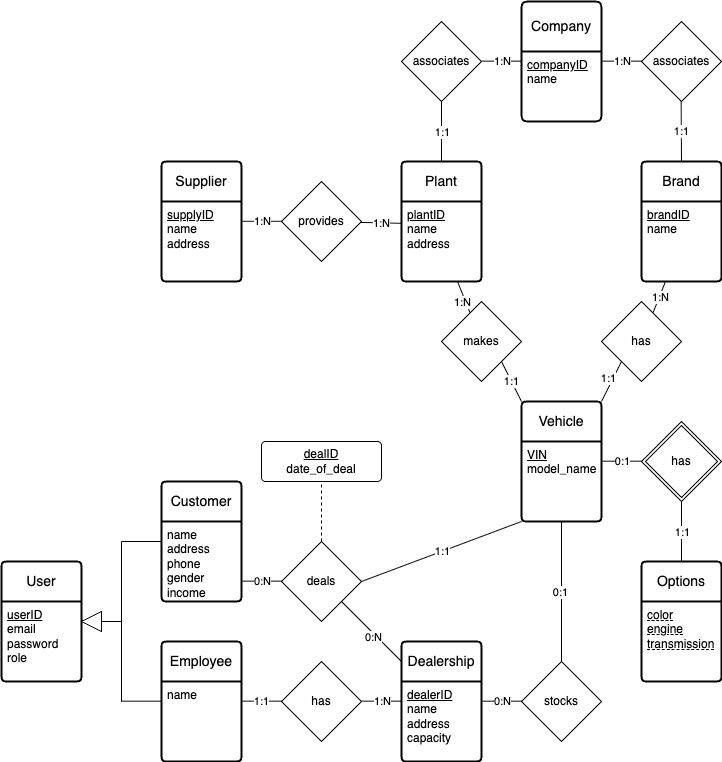

The diagram above was exported from draw.io. Its source (the exported page's mxGraphModel, read from the mxfile embedded in the PNG):
<mxGraphModel dx="990" dy="837" grid="1" gridSize="10" guides="1" tooltips="1" connect="1" arrows="1" fold="1" page="1" pageScale="1" pageWidth="850" pageHeight="1100" background="#ffffff" math="0" shadow="0">
  <root>
    <mxCell id="0" />
    <mxCell id="1" parent="0" />
    <mxCell id="26" style="edgeStyle=none;html=1;" parent="1" source="11" target="10" edge="1">
      <mxGeometry relative="1" as="geometry" />
    </mxCell>
    <mxCell id="2" value="Company" style="swimlane;childLayout=stackLayout;horizontal=1;startSize=50;horizontalStack=0;rounded=1;fontSize=14;fontStyle=0;strokeWidth=2;resizeParent=0;resizeLast=1;shadow=0;dashed=0;align=center;arcSize=4;whiteSpace=wrap;html=1;" parent="1" vertex="1">
      <mxGeometry x="540" y="40" width="80" height="120" as="geometry" />
    </mxCell>
    <mxCell id="3" value="&lt;u&gt;companyID&lt;/u&gt;&lt;div&gt;name&lt;/div&gt;" style="align=left;strokeColor=none;fillColor=none;spacingLeft=4;fontSize=12;verticalAlign=top;resizable=0;rotatable=0;part=1;html=1;" parent="2" vertex="1">
      <mxGeometry y="50" width="80" height="70" as="geometry" />
    </mxCell>
    <mxCell id="4" value="Vehicle" style="swimlane;childLayout=stackLayout;horizontal=1;startSize=40;horizontalStack=0;rounded=1;fontSize=14;fontStyle=0;strokeWidth=2;resizeParent=0;resizeLast=1;shadow=0;dashed=0;align=center;arcSize=4;whiteSpace=wrap;html=1;" parent="1" vertex="1">
      <mxGeometry x="540" y="440" width="80" height="120" as="geometry" />
    </mxCell>
    <mxCell id="5" value="&lt;u&gt;VIN&lt;/u&gt;&lt;div&gt;model_name&lt;/div&gt;" style="align=left;strokeColor=none;fillColor=none;spacingLeft=4;fontSize=12;verticalAlign=top;resizable=0;rotatable=0;part=1;html=1;" parent="4" vertex="1">
      <mxGeometry y="40" width="80" height="80" as="geometry" />
    </mxCell>
    <mxCell id="6" value="Supplier" style="swimlane;childLayout=stackLayout;horizontal=1;startSize=40;horizontalStack=0;rounded=1;fontSize=14;fontStyle=0;strokeWidth=2;resizeParent=0;resizeLast=1;shadow=0;dashed=0;align=center;arcSize=4;whiteSpace=wrap;html=1;" parent="1" vertex="1">
      <mxGeometry x="180" y="200" width="80" height="120" as="geometry" />
    </mxCell>
    <mxCell id="7" value="&lt;u&gt;supplyID&lt;/u&gt;&lt;div&gt;name&lt;/div&gt;&lt;div&gt;address&lt;/div&gt;" style="align=left;strokeColor=none;fillColor=none;spacingLeft=4;fontSize=12;verticalAlign=top;resizable=0;rotatable=0;part=1;html=1;" parent="6" vertex="1">
      <mxGeometry y="40" width="80" height="80" as="geometry" />
    </mxCell>
    <mxCell id="8" value="Plant" style="swimlane;childLayout=stackLayout;horizontal=1;startSize=40;horizontalStack=0;rounded=1;fontSize=14;fontStyle=0;strokeWidth=2;resizeParent=0;resizeLast=1;shadow=0;dashed=0;align=center;arcSize=4;whiteSpace=wrap;html=1;" parent="1" vertex="1">
      <mxGeometry x="420" y="200" width="80" height="120" as="geometry" />
    </mxCell>
    <mxCell id="9" value="&lt;u&gt;plantID&lt;/u&gt;&lt;div&gt;name&lt;/div&gt;&lt;div&gt;address&lt;/div&gt;" style="align=left;strokeColor=none;fillColor=none;spacingLeft=4;fontSize=12;verticalAlign=top;resizable=0;rotatable=0;part=1;html=1;" parent="8" vertex="1">
      <mxGeometry y="40" width="80" height="80" as="geometry" />
    </mxCell>
    <mxCell id="10" value="Brand" style="swimlane;childLayout=stackLayout;horizontal=1;startSize=40;horizontalStack=0;rounded=1;fontSize=14;fontStyle=0;strokeWidth=2;resizeParent=0;resizeLast=1;shadow=0;dashed=0;align=center;arcSize=4;whiteSpace=wrap;html=1;" parent="1" vertex="1">
      <mxGeometry x="660" y="200" width="80" height="120" as="geometry" />
    </mxCell>
    <mxCell id="11" value="&lt;u&gt;brandID&lt;/u&gt;&lt;div&gt;name&lt;/div&gt;" style="align=left;strokeColor=none;fillColor=none;spacingLeft=4;fontSize=12;verticalAlign=top;resizable=0;rotatable=0;part=1;html=1;" parent="10" vertex="1">
      <mxGeometry y="40" width="80" height="80" as="geometry" />
    </mxCell>
    <mxCell id="12" value="Options" style="swimlane;childLayout=stackLayout;horizontal=1;startSize=40;horizontalStack=0;rounded=1;fontSize=14;fontStyle=0;strokeWidth=2;resizeParent=0;resizeLast=1;shadow=0;dashed=0;align=center;arcSize=4;whiteSpace=wrap;html=1;" parent="1" vertex="1">
      <mxGeometry x="660" y="600" width="80" height="120" as="geometry" />
    </mxCell>
    <mxCell id="13" value="&lt;div style=&quot;text-decoration: underline dashed&quot;&gt;color&lt;/div&gt;&lt;div style=&quot;text-decoration: underline dashed&quot;&gt;engine&lt;/div&gt;&lt;div style=&quot;text-decoration: underline dashed&quot;&gt;transmission&lt;/div&gt;" style="align=left;strokeColor=none;fillColor=none;spacingLeft=4;fontSize=12;verticalAlign=top;resizable=0;rotatable=0;part=1;html=1;" parent="12" vertex="1">
      <mxGeometry y="40" width="80" height="80" as="geometry" />
    </mxCell>
    <mxCell id="15" value="Customer" style="swimlane;childLayout=stackLayout;horizontal=1;startSize=40;horizontalStack=0;rounded=1;fontSize=14;fontStyle=0;strokeWidth=2;resizeParent=0;resizeLast=1;shadow=0;dashed=0;align=center;arcSize=4;whiteSpace=wrap;html=1;" parent="1" vertex="1">
      <mxGeometry x="180" y="520" width="80" height="120" as="geometry" />
    </mxCell>
    <mxCell id="16" value="name&lt;div&gt;address&lt;/div&gt;&lt;div&gt;phone&lt;/div&gt;&lt;div&gt;gender&lt;/div&gt;&lt;div&gt;income&lt;/div&gt;" style="align=left;strokeColor=none;fillColor=none;spacingLeft=4;fontSize=12;verticalAlign=top;resizable=0;rotatable=0;part=1;html=1;" parent="15" vertex="1">
      <mxGeometry y="40" width="80" height="80" as="geometry" />
    </mxCell>
    <mxCell id="80" value="" style="edgeStyle=none;html=1;endArrow=none;endFill=0;" parent="1" source="19" target="76" edge="1">
      <mxGeometry relative="1" as="geometry" />
    </mxCell>
    <mxCell id="82" value="0:N" style="edgeLabel;html=1;align=center;verticalAlign=middle;resizable=0;points=[];" parent="80" vertex="1" connectable="0">
      <mxGeometry relative="1" as="geometry">
        <mxPoint x="1" y="5" as="offset" />
      </mxGeometry>
    </mxCell>
    <mxCell id="19" value="Dealership" style="swimlane;childLayout=stackLayout;horizontal=1;startSize=40;horizontalStack=0;rounded=1;fontSize=14;fontStyle=0;strokeWidth=2;resizeParent=0;resizeLast=1;shadow=0;dashed=0;align=center;arcSize=4;whiteSpace=wrap;html=1;" parent="1" vertex="1">
      <mxGeometry x="420" y="680" width="80" height="120" as="geometry" />
    </mxCell>
    <mxCell id="20" value="&lt;u&gt;dealerID&lt;/u&gt;&lt;div&gt;name&lt;/div&gt;&lt;div&gt;address&lt;/div&gt;&lt;div&gt;capacity&lt;/div&gt;" style="align=left;strokeColor=none;fillColor=none;spacingLeft=4;fontSize=12;verticalAlign=top;resizable=0;rotatable=0;part=1;html=1;" parent="19" vertex="1">
      <mxGeometry y="40" width="80" height="80" as="geometry" />
    </mxCell>
    <mxCell id="21" value="provides" style="shape=rhombus;perimeter=rhombusPerimeter;whiteSpace=wrap;html=1;align=center;" parent="1" vertex="1">
      <mxGeometry x="300" y="220" width="80" height="80" as="geometry" />
    </mxCell>
    <mxCell id="22" style="edgeStyle=none;html=1;entryX=0;entryY=0.273;entryDx=0;entryDy=0;entryPerimeter=0;endArrow=none;endFill=0;" parent="1" source="21" target="9" edge="1">
      <mxGeometry relative="1" as="geometry" />
    </mxCell>
    <mxCell id="25" value="1:N" style="edgeLabel;html=1;align=center;verticalAlign=middle;resizable=0;points=[];" parent="22" vertex="1" connectable="0">
      <mxGeometry relative="1" as="geometry">
        <mxPoint as="offset" />
      </mxGeometry>
    </mxCell>
    <mxCell id="23" style="edgeStyle=none;html=1;entryX=0;entryY=0.273;entryDx=0;entryDy=0;entryPerimeter=0;endArrow=none;endFill=0;" parent="1" edge="1">
      <mxGeometry relative="1" as="geometry">
        <mxPoint x="260" y="259.81" as="sourcePoint" />
        <mxPoint x="300" y="259.81" as="targetPoint" />
      </mxGeometry>
    </mxCell>
    <mxCell id="24" value="1:N" style="edgeLabel;html=1;align=center;verticalAlign=middle;resizable=0;points=[];" parent="23" vertex="1" connectable="0">
      <mxGeometry relative="1" as="geometry">
        <mxPoint as="offset" />
      </mxGeometry>
    </mxCell>
    <mxCell id="28" style="edgeStyle=none;html=1;endArrow=none;endFill=0;" parent="1" edge="1">
      <mxGeometry relative="1" as="geometry">
        <mxPoint x="540" y="99.66" as="targetPoint" />
        <mxPoint x="500" y="99.66" as="sourcePoint" />
      </mxGeometry>
    </mxCell>
    <mxCell id="31" value="1:N" style="edgeLabel;html=1;align=center;verticalAlign=middle;resizable=0;points=[];" parent="28" vertex="1" connectable="0">
      <mxGeometry relative="1" as="geometry">
        <mxPoint as="offset" />
      </mxGeometry>
    </mxCell>
    <mxCell id="29" style="edgeStyle=none;html=1;entryX=0.5;entryY=0;entryDx=0;entryDy=0;endArrow=none;endFill=0;" parent="1" source="27" target="8" edge="1">
      <mxGeometry relative="1" as="geometry" />
    </mxCell>
    <mxCell id="30" value="1:1" style="edgeLabel;html=1;align=center;verticalAlign=middle;resizable=0;points=[];" parent="29" vertex="1" connectable="0">
      <mxGeometry relative="1" as="geometry">
        <mxPoint as="offset" />
      </mxGeometry>
    </mxCell>
    <mxCell id="27" value="associates" style="shape=rhombus;perimeter=rhombusPerimeter;whiteSpace=wrap;html=1;align=center;" parent="1" vertex="1">
      <mxGeometry x="420" y="60" width="80" height="80" as="geometry" />
    </mxCell>
    <mxCell id="33" value="associates" style="shape=rhombus;perimeter=rhombusPerimeter;whiteSpace=wrap;html=1;align=center;" parent="1" vertex="1">
      <mxGeometry x="660" y="60" width="80" height="80" as="geometry" />
    </mxCell>
    <mxCell id="34" style="edgeStyle=none;html=1;endArrow=none;endFill=0;" parent="1" edge="1">
      <mxGeometry relative="1" as="geometry">
        <mxPoint x="699.66" y="140" as="sourcePoint" />
        <mxPoint x="700" y="200" as="targetPoint" />
      </mxGeometry>
    </mxCell>
    <mxCell id="51" value="1:1" style="edgeLabel;html=1;align=center;verticalAlign=middle;resizable=0;points=[];" parent="34" vertex="1" connectable="0">
      <mxGeometry relative="1" as="geometry">
        <mxPoint as="offset" />
      </mxGeometry>
    </mxCell>
    <mxCell id="46" value="" style="edgeStyle=none;html=1;endArrow=none;endFill=0;" parent="1" source="38" target="9" edge="1">
      <mxGeometry relative="1" as="geometry" />
    </mxCell>
    <mxCell id="47" value="1:N" style="edgeLabel;html=1;align=center;verticalAlign=middle;resizable=0;points=[];" parent="46" vertex="1" connectable="0">
      <mxGeometry relative="1" as="geometry">
        <mxPoint x="-2" y="5" as="offset" />
      </mxGeometry>
    </mxCell>
    <mxCell id="53" style="edgeStyle=none;html=1;exitX=1;exitY=1;exitDx=0;exitDy=0;endArrow=none;endFill=0;entryX=0;entryY=0;entryDx=0;entryDy=0;" parent="1" source="38" target="4" edge="1">
      <mxGeometry relative="1" as="geometry">
        <mxPoint x="377" y="532" as="targetPoint" />
      </mxGeometry>
    </mxCell>
    <mxCell id="57" value="1:1" style="edgeLabel;html=1;align=center;verticalAlign=middle;resizable=0;points=[];" parent="53" vertex="1" connectable="0">
      <mxGeometry relative="1" as="geometry">
        <mxPoint as="offset" />
      </mxGeometry>
    </mxCell>
    <mxCell id="38" value="makes" style="shape=rhombus;perimeter=rhombusPerimeter;whiteSpace=wrap;html=1;align=center;" parent="1" vertex="1">
      <mxGeometry x="460" y="340" width="80" height="80" as="geometry" />
    </mxCell>
    <mxCell id="45" value="" style="edgeStyle=none;html=1;endArrow=none;endFill=0;" parent="1" source="40" target="11" edge="1">
      <mxGeometry relative="1" as="geometry" />
    </mxCell>
    <mxCell id="48" value="1:N" style="edgeLabel;html=1;align=center;verticalAlign=middle;resizable=0;points=[];" parent="45" vertex="1" connectable="0">
      <mxGeometry relative="1" as="geometry">
        <mxPoint x="1" as="offset" />
      </mxGeometry>
    </mxCell>
    <mxCell id="91" style="edgeStyle=none;html=1;exitX=0;exitY=1;exitDx=0;exitDy=0;endArrow=none;endFill=0;entryX=1;entryY=0;entryDx=0;entryDy=0;" parent="1" source="40" target="4" edge="1">
      <mxGeometry relative="1" as="geometry">
        <mxPoint x="500.0000000000001" y="530" as="targetPoint" />
      </mxGeometry>
    </mxCell>
    <mxCell id="92" value="1:1" style="edgeLabel;html=1;align=center;verticalAlign=middle;resizable=0;points=[];" parent="91" vertex="1" connectable="0">
      <mxGeometry x="-0.158" y="-2" relative="1" as="geometry">
        <mxPoint x="-3" as="offset" />
      </mxGeometry>
    </mxCell>
    <mxCell id="40" value="has" style="shape=rhombus;perimeter=rhombusPerimeter;whiteSpace=wrap;html=1;align=center;" parent="1" vertex="1">
      <mxGeometry x="620" y="340" width="80" height="80" as="geometry" />
    </mxCell>
    <mxCell id="49" style="edgeStyle=none;html=1;endArrow=none;endFill=0;" parent="1" edge="1">
      <mxGeometry relative="1" as="geometry">
        <mxPoint x="660" y="99.66" as="targetPoint" />
        <mxPoint x="620" y="99.66" as="sourcePoint" />
      </mxGeometry>
    </mxCell>
    <mxCell id="50" value="1:N" style="edgeLabel;html=1;align=center;verticalAlign=middle;resizable=0;points=[];" parent="49" vertex="1" connectable="0">
      <mxGeometry relative="1" as="geometry">
        <mxPoint as="offset" />
      </mxGeometry>
    </mxCell>
    <mxCell id="58" value="has" style="shape=rhombus;double=1;perimeter=rhombusPerimeter;whiteSpace=wrap;html=1;align=center;" parent="1" vertex="1">
      <mxGeometry x="660" y="460" width="80" height="80" as="geometry" />
    </mxCell>
    <mxCell id="60" style="edgeStyle=none;html=1;entryX=0.5;entryY=0;entryDx=0;entryDy=0;endArrow=none;endFill=0;exitX=0.5;exitY=1;exitDx=0;exitDy=0;" parent="1" source="58" target="12" edge="1">
      <mxGeometry relative="1" as="geometry">
        <mxPoint x="700" y="619.69" as="sourcePoint" />
        <mxPoint x="740" y="619.69" as="targetPoint" />
      </mxGeometry>
    </mxCell>
    <mxCell id="61" value="1:1" style="edgeLabel;html=1;align=center;verticalAlign=middle;resizable=0;points=[];" parent="60" vertex="1" connectable="0">
      <mxGeometry relative="1" as="geometry">
        <mxPoint as="offset" />
      </mxGeometry>
    </mxCell>
    <mxCell id="72" style="edgeStyle=none;html=1;entryX=0.5;entryY=1;entryDx=0;entryDy=0;endArrow=none;endFill=0;" parent="1" source="71" target="5" edge="1">
      <mxGeometry relative="1" as="geometry" />
    </mxCell>
    <mxCell id="74" value="0:1" style="edgeLabel;html=1;align=center;verticalAlign=middle;resizable=0;points=[];" parent="72" vertex="1" connectable="0">
      <mxGeometry relative="1" as="geometry">
        <mxPoint x="-2" as="offset" />
      </mxGeometry>
    </mxCell>
    <mxCell id="71" value="stocks" style="shape=rhombus;perimeter=rhombusPerimeter;whiteSpace=wrap;html=1;align=center;" parent="1" vertex="1">
      <mxGeometry x="540" y="700" width="80" height="80" as="geometry" />
    </mxCell>
    <mxCell id="114" value="" style="edgeStyle=none;html=1;endArrow=none;endFill=0;dashed=1;" parent="1" source="76" target="84" edge="1">
      <mxGeometry relative="1" as="geometry" />
    </mxCell>
    <mxCell id="76" value="deals" style="shape=rhombus;perimeter=rhombusPerimeter;whiteSpace=wrap;html=1;align=center;" parent="1" vertex="1">
      <mxGeometry x="300" y="580" width="80" height="80" as="geometry" />
    </mxCell>
    <mxCell id="77" style="edgeStyle=none;html=1;exitX=0;exitY=1;exitDx=0;exitDy=0;entryX=1;entryY=0.5;entryDx=0;entryDy=0;endArrow=none;endFill=0;" parent="1" source="5" target="76" edge="1">
      <mxGeometry relative="1" as="geometry" />
    </mxCell>
    <mxCell id="81" value="1:1" style="edgeLabel;html=1;align=center;verticalAlign=middle;resizable=0;points=[];" parent="77" vertex="1" connectable="0">
      <mxGeometry relative="1" as="geometry">
        <mxPoint as="offset" />
      </mxGeometry>
    </mxCell>
    <mxCell id="84" value="&lt;div&gt;&lt;span style=&quot;background-color: transparent;&quot;&gt;&lt;u&gt;dealID&lt;/u&gt;&lt;/span&gt;&lt;/div&gt;&lt;div&gt;&lt;span style=&quot;background-color: transparent;&quot;&gt;date_of_deal&lt;/span&gt;&lt;/div&gt;" style="rounded=1;arcSize=10;whiteSpace=wrap;html=1;align=center;" parent="1" vertex="1">
      <mxGeometry x="280" y="480" width="120" height="40" as="geometry" />
    </mxCell>
    <mxCell id="86" value="Employee" style="swimlane;childLayout=stackLayout;horizontal=1;startSize=40;horizontalStack=0;rounded=1;fontSize=14;fontStyle=0;strokeWidth=2;resizeParent=0;resizeLast=1;shadow=0;dashed=0;align=center;arcSize=4;whiteSpace=wrap;html=1;" parent="1" vertex="1">
      <mxGeometry x="180" y="680" width="80" height="120" as="geometry" />
    </mxCell>
    <mxCell id="87" value="name" style="align=left;strokeColor=none;fillColor=none;spacingLeft=4;fontSize=12;verticalAlign=top;resizable=0;rotatable=0;part=1;html=1;" parent="86" vertex="1">
      <mxGeometry y="40" width="80" height="80" as="geometry" />
    </mxCell>
    <mxCell id="97" value="User" style="swimlane;childLayout=stackLayout;horizontal=1;startSize=40;horizontalStack=0;rounded=1;fontSize=14;fontStyle=0;strokeWidth=2;resizeParent=0;resizeLast=1;shadow=0;dashed=0;align=center;arcSize=4;whiteSpace=wrap;html=1;" parent="1" vertex="1">
      <mxGeometry x="20" y="600" width="80" height="120" as="geometry" />
    </mxCell>
    <mxCell id="98" value="&lt;u style=&quot;&quot;&gt;userID&lt;/u&gt;&lt;div&gt;email&lt;/div&gt;&lt;div&gt;password&lt;/div&gt;&lt;div&gt;role&lt;/div&gt;" style="align=left;strokeColor=none;fillColor=none;spacingLeft=4;fontSize=12;verticalAlign=top;resizable=0;rotatable=0;part=1;html=1;" parent="97" vertex="1">
      <mxGeometry y="40" width="80" height="80" as="geometry" />
    </mxCell>
    <mxCell id="99" value="" style="endArrow=none;html=1;rounded=0;" parent="1" edge="1">
      <mxGeometry relative="1" as="geometry">
        <mxPoint x="140" y="580" as="sourcePoint" />
        <mxPoint x="180" y="580" as="targetPoint" />
      </mxGeometry>
    </mxCell>
    <mxCell id="100" value="" style="endArrow=none;html=1;rounded=0;" parent="1" edge="1">
      <mxGeometry relative="1" as="geometry">
        <mxPoint x="140" y="739.69" as="sourcePoint" />
        <mxPoint x="180" y="739.69" as="targetPoint" />
      </mxGeometry>
    </mxCell>
    <mxCell id="101" value="" style="triangle;whiteSpace=wrap;html=1;rotation=-180;" parent="1" vertex="1">
      <mxGeometry x="100" y="650" width="20" height="20" as="geometry" />
    </mxCell>
    <mxCell id="102" value="" style="endArrow=none;html=1;rounded=0;" parent="1" edge="1">
      <mxGeometry relative="1" as="geometry">
        <mxPoint x="140" y="580" as="sourcePoint" />
        <mxPoint x="140" y="740" as="targetPoint" />
      </mxGeometry>
    </mxCell>
    <mxCell id="103" value="" style="endArrow=none;html=1;rounded=0;" parent="1" edge="1">
      <mxGeometry relative="1" as="geometry">
        <mxPoint x="120" y="660" as="sourcePoint" />
        <mxPoint x="140" y="660" as="targetPoint" />
      </mxGeometry>
    </mxCell>
    <mxCell id="105" value="has" style="shape=rhombus;perimeter=rhombusPerimeter;whiteSpace=wrap;html=1;align=center;" parent="1" vertex="1">
      <mxGeometry x="300" y="700" width="80" height="80" as="geometry" />
    </mxCell>
    <mxCell id="107" value="" style="endArrow=none;html=1;rounded=0;" parent="1" edge="1">
      <mxGeometry relative="1" as="geometry">
        <mxPoint x="260" y="739.67" as="sourcePoint" />
        <mxPoint x="300" y="739.67" as="targetPoint" />
      </mxGeometry>
    </mxCell>
    <mxCell id="109" value="1:1" style="edgeLabel;html=1;align=center;verticalAlign=middle;resizable=0;points=[];" parent="107" vertex="1" connectable="0">
      <mxGeometry x="-0.0333" relative="1" as="geometry">
        <mxPoint as="offset" />
      </mxGeometry>
    </mxCell>
    <mxCell id="108" value="" style="endArrow=none;html=1;rounded=0;" parent="1" edge="1">
      <mxGeometry relative="1" as="geometry">
        <mxPoint x="380" y="739.67" as="sourcePoint" />
        <mxPoint x="420" y="739.67" as="targetPoint" />
      </mxGeometry>
    </mxCell>
    <mxCell id="110" value="1:N" style="edgeLabel;html=1;align=center;verticalAlign=middle;resizable=0;points=[];" parent="108" vertex="1" connectable="0">
      <mxGeometry x="0.1667" y="1" relative="1" as="geometry">
        <mxPoint x="-3" y="1" as="offset" />
      </mxGeometry>
    </mxCell>
    <mxCell id="112" style="edgeStyle=none;html=1;entryX=0;entryY=0.273;entryDx=0;entryDy=0;entryPerimeter=0;endArrow=none;endFill=0;" parent="1" edge="1">
      <mxGeometry relative="1" as="geometry">
        <mxPoint x="500" y="739.6899999999999" as="sourcePoint" />
        <mxPoint x="540" y="739.6899999999999" as="targetPoint" />
      </mxGeometry>
    </mxCell>
    <mxCell id="113" value="0:N" style="edgeLabel;html=1;align=center;verticalAlign=middle;resizable=0;points=[];" parent="112" vertex="1" connectable="0">
      <mxGeometry relative="1" as="geometry">
        <mxPoint as="offset" />
      </mxGeometry>
    </mxCell>
    <mxCell id="116" style="edgeStyle=none;html=1;entryX=0;entryY=0.273;entryDx=0;entryDy=0;entryPerimeter=0;endArrow=none;endFill=0;" parent="1" edge="1">
      <mxGeometry relative="1" as="geometry">
        <mxPoint x="260" y="619.6399999999999" as="sourcePoint" />
        <mxPoint x="300" y="619.6399999999999" as="targetPoint" />
      </mxGeometry>
    </mxCell>
    <mxCell id="117" value="0:N" style="edgeLabel;html=1;align=center;verticalAlign=middle;resizable=0;points=[];" parent="116" vertex="1" connectable="0">
      <mxGeometry relative="1" as="geometry">
        <mxPoint as="offset" />
      </mxGeometry>
    </mxCell>
    <mxCell id="118" style="edgeStyle=none;html=1;entryX=0;entryY=0.273;entryDx=0;entryDy=0;entryPerimeter=0;endArrow=none;endFill=0;" parent="1" edge="1">
      <mxGeometry relative="1" as="geometry">
        <mxPoint x="620" y="499.68999999999994" as="sourcePoint" />
        <mxPoint x="660" y="499.68999999999994" as="targetPoint" />
      </mxGeometry>
    </mxCell>
    <mxCell id="119" value="0:1" style="edgeLabel;html=1;align=center;verticalAlign=middle;resizable=0;points=[];" parent="118" vertex="1" connectable="0">
      <mxGeometry relative="1" as="geometry">
        <mxPoint as="offset" />
      </mxGeometry>
    </mxCell>
  </root>
</mxGraphModel>